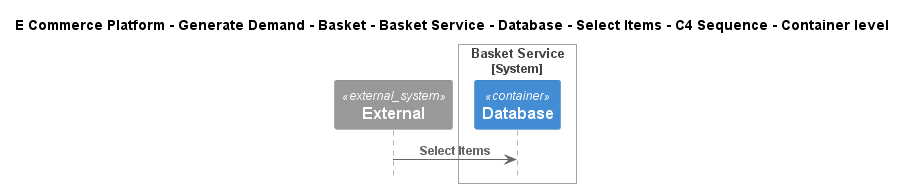

The diagram above was rendered by PlantUML. Its source (embedded in the PNG):
@startuml
!include ..\..\..\..\..\..\..\..\..\.c4s\C4_Sequence.puml

title E Commerce Platform - Generate Demand - Basket - Basket Service - Database - Select Items - C4 Sequence - Container level

System_Ext(C4InterFlow.SoftwareSystems.ExternalSystem, "External", "")

System_Boundary(ECommercePlatform.GenerateDemand.Basket.SoftwareSystems.BasketService, "Basket Service")
    Container(ECommercePlatform.GenerateDemand.Basket.SoftwareSystems.BasketService.Containers.Database, "Database", "", "")
Boundary_End()

Rel(C4InterFlow.SoftwareSystems.ExternalSystem, ECommercePlatform.GenerateDemand.Basket.SoftwareSystems.BasketService.Containers.Database, "Select Items")


@enduml